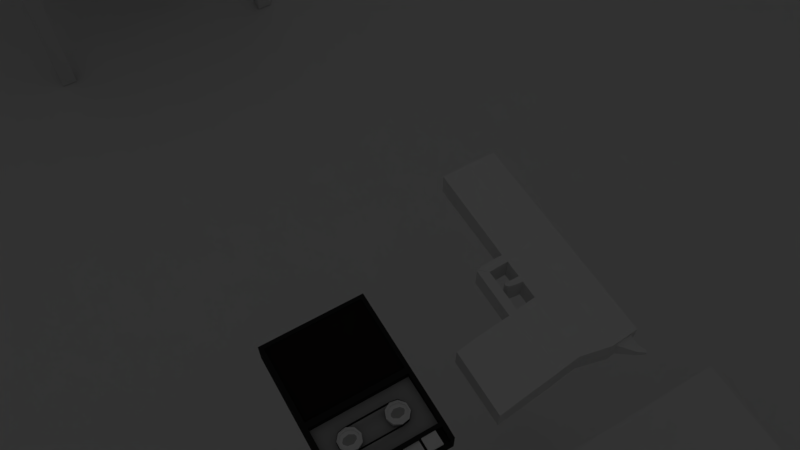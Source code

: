 # Source: interrogation_room.blend  (saved by Blender 2.77.0; exported with 4.5.12 LTS)
import bpy
from mathutils import Matrix  # noqa: F401  (used for matrix-valued properties, if any)

bpy.ops.wm.read_factory_settings(use_empty=True)
scene = bpy.context.scene
scene.name = 'Scene'

# ---- collections
col_collection_1 = bpy.data.collections.new('Collection 1'); scene.collection.children.link(col_collection_1)

# ---- materials (node trees are filled in below, after node groups)
mat_darkmetal = bpy.data.materials.new('DarkMetal')
mat_darkmetal.alpha_threshold = 0.0
mat_darkmetal.roughness = 0.5
mat_whitebuttons = bpy.data.materials.new('WhiteButtons')
mat_whitebuttons.alpha_threshold = 0.0
mat_whitebuttons.roughness = 0.5
mat_redbutton = bpy.data.materials.new('RedButton')
mat_redbutton.alpha_threshold = 0.0
mat_redbutton.roughness = 0.5
mat_glass = bpy.data.materials.new('Glass')
mat_glass.alpha_threshold = 0.0
mat_glass.roughness = 0.5
mat_whitebg = bpy.data.materials.new('WhiteBg')
mat_whitebg.alpha_threshold = 0.0
mat_whitebg.roughness = 0.5
mat_greycloth = bpy.data.materials.new('GreyCloth')
mat_greycloth.alpha_threshold = 0.0
mat_greycloth.roughness = 0.5
mat_glass1 = bpy.data.materials.new('Glass1')
mat_glass1.alpha_threshold = 0.0
mat_glass1.roughness = 0.5

# ---- material node trees
mat_darkmetal.use_nodes = True; mat_darkmetal.node_tree.nodes.clear()
_N = mat_darkmetal.node_tree.nodes; _L = mat_darkmetal.node_tree.links
n0 = _N.new('ShaderNodeOutputMaterial'); n0.name = 'Material Output'; n0.location = (300, 300)
n1 = _N.new('ShaderNodeBsdfAnisotropic'); n1.name = 'Glossy BSDF'; n1.location = (10, 300)
n1.distribution = 'GGX'
n1.inputs[0].default_value = (0.04955, 0.04955, 0.04955, 1.0)
n1.inputs[1].default_value = 0.8036
_L.new(n1.outputs[0], n0.inputs[0])
n0.is_active_output = True
mat_whitebuttons.use_nodes = True; mat_whitebuttons.node_tree.nodes.clear()
_N = mat_whitebuttons.node_tree.nodes; _L = mat_whitebuttons.node_tree.links
n0 = _N.new('ShaderNodeOutputMaterial'); n0.name = 'Material Output'; n0.location = (300, 300)
n1 = _N.new('ShaderNodeBsdfDiffuse'); n1.name = 'Diffuse BSDF'; n1.location = (10, 300)
n1.inputs[0].default_value = (0.8344, 0.8344, 0.8344, 1.0)
_L.new(n1.outputs[0], n0.inputs[0])
n0.is_active_output = True
mat_redbutton.use_nodes = True; mat_redbutton.node_tree.nodes.clear()
_N = mat_redbutton.node_tree.nodes; _L = mat_redbutton.node_tree.links
n0 = _N.new('ShaderNodeOutputMaterial'); n0.name = 'Material Output'; n0.location = (300, 300)
n1 = _N.new('ShaderNodeBsdfDiffuse'); n1.name = 'Diffuse BSDF'; n1.location = (10, 300)
n1.inputs[0].default_value = (0.3588, 0.03823, 0.02595, 1.0)
_L.new(n1.outputs[0], n0.inputs[0])
n0.is_active_output = True
mat_glass.use_nodes = True; mat_glass.node_tree.nodes.clear()
_N = mat_glass.node_tree.nodes; _L = mat_glass.node_tree.links
n0 = _N.new('ShaderNodeOutputMaterial'); n0.name = 'Material Output'; n0.location = (300, 300)
n1 = _N.new('ShaderNodeBsdfGlass'); n1.name = 'Glass BSDF'; n1.location = (10, 300)
n1.distribution = 'BECKMANN'
n1.inputs[0].default_value = (0.8, 0.8, 0.8, 1.0)
n1.inputs[2].default_value = 0.0
_L.new(n1.outputs[0], n0.inputs[0])
n0.is_active_output = True
mat_whitebg.use_nodes = True; mat_whitebg.node_tree.nodes.clear()
_N = mat_whitebg.node_tree.nodes; _L = mat_whitebg.node_tree.links
n0 = _N.new('ShaderNodeOutputMaterial'); n0.name = 'Material Output'; n0.location = (300, 300)
n1 = _N.new('ShaderNodeBsdfDiffuse'); n1.name = 'Diffuse BSDF'; n1.location = (10, 300)
n1.inputs[0].default_value = (0.4385, 0.4385, 0.4385, 1.0)
n1.inputs[1].default_value = 0.2119
_L.new(n1.outputs[0], n0.inputs[0])
n0.is_active_output = True
mat_greycloth.use_nodes = True; mat_greycloth.node_tree.nodes.clear()
_N = mat_greycloth.node_tree.nodes; _L = mat_greycloth.node_tree.links
n0 = _N.new('ShaderNodeOutputMaterial'); n0.name = 'Material Output'; n0.location = (300, 300)
n1 = _N.new('ShaderNodeBsdfSheen'); n1.name = 'Velvet BSDF'; n1.location = (10, 300)
n1.distribution = 'ASHIKHMIN'
n1.inputs[0].default_value = (0.09462, 0.07983, 0.07423, 1.0)
n1.inputs[1].default_value = 1.0
_L.new(n1.outputs[0], n0.inputs[0])
n0.is_active_output = True
mat_glass1.use_nodes = True; mat_glass1.node_tree.nodes.clear()
_N = mat_glass1.node_tree.nodes; _L = mat_glass1.node_tree.links
n0 = _N.new('ShaderNodeOutputMaterial'); n0.name = 'Material Output'; n0.location = (300, 300)
n1 = _N.new('ShaderNodeBsdfGlass'); n1.name = 'Glass BSDF'; n1.location = (10, 300)
n1.distribution = 'BECKMANN'
n1.inputs[0].default_value = (0.8, 0.8, 0.8, 1.0)
n1.inputs[2].default_value = 1.45
_L.new(n1.outputs[0], n0.inputs[0])
n0.is_active_output = True

# ---- world
world_world = bpy.data.worlds.new('World'); scene.world = world_world
world_world.color = (0.05088, 0.05088, 0.05088)
world_world.use_sun_shadow = False
world_world.sun_shadow_jitter_overblur = 0.0
world_world.cycles.sampling_method = 'MANUAL'

# ---- cameras
cam_camera = bpy.data.cameras.new('Camera')
cam_camera.clip_end = 100.0
cam_camera.lens = 35.0
cam_camera.sensor_width = 32.0
cam_camera.sensor_height = 18.0
cam_camera.display_size = 2.0
cam_camera.dof.focus_distance = 0.0

# ---- lights
light_spot = bpy.data.lights.new('Spot', 'SPOT')
light_spot.transmission_factor = 0.0
light_spot.energy = 164.6
light_spot.shadow_buffer_clip_start = 0.5
light_spot.shadow_soft_size = 0.214
light_spot.shadow_maximum_resolution = 0.006
light_spot.use_absolute_resolution = True

# ---- meshes
me_cube_009 = bpy.data.meshes.new('Cube.009')
me_cube_009.from_pydata([(0.6924, 0.9202, 0.3236), (0.05859, 0.9202, 0.3236), (0.6924, -0.8126, 0.3236), (0.6924, -0.9225, 0.3236), (0.05859, -0.8126, 0.3236), (0.05859, -0.9225, 0.3236), (0.6924, -0.4802, 0.3236), (0.05859, -0.4802, 0.3236), (0.6924, 0.8131, 0.3236), (0.05859, 0.8131, 0.3236), (0.6924, -0.1508, 0.3236), (0.05859, -0.1508, 0.3236), (0.6924, 0.179, 0.3236), (0.05859, 0.179, 0.3236), (0.6924, 0.5107, 0.3236), (0.05859, 0.5107, 0.3236)], [], [(8, 0, 1, 9, 15, 13, 11, 7, 4, 5, 3, 2, 6, 10, 12, 14)])
me_cube_009.polygons.foreach_set('material_index', [4])
me_cube_009.materials.append(mat_darkmetal)
me_cube_009.materials.append(mat_whitebuttons)
me_cube_009.materials.append(mat_redbutton)
me_cube_009.materials.append(mat_glass)
me_cube_009.materials.append(mat_whitebg)
me_cube_009.materials.append(mat_greycloth)
me_cube_009.materials.append(mat_glass1)
me_cube_009.use_remesh_preserve_volume = False
me_cube_009.use_remesh_preserve_attributes = False
me_cube_009.use_mirror_vertex_groups = False
me_cube_009.update()
me_cube_008 = bpy.data.meshes.new('Cube.008')
me_cube_008.from_pydata([(0.5162, -0.4029, 0.992), (0.5162, -0.4029, 0.5802), (0.5148, -0.4029, 0.992), (0.5148, -0.4029, 0.5802), (0.4981, -0.5463, 0.5802), (0.4981, -0.5463, 0.992), (0.4995, -0.5468, 0.5802), (0.4995, -0.5468, 0.992), (0.4239, -0.6411, 0.5802), (0.4239, -0.6411, 0.992), (0.4247, -0.6428, 0.5802), (0.4247, -0.6428, 0.992), (0.3756, -0.6411, 0.5802), (0.3756, -0.6411, 0.992), (0.3756, -0.6433, 0.5802), (0.3756, -0.6433, 0.992), (0.3276, -0.6411, 0.5802), (0.3276, -0.6411, 0.992), (0.3269, -0.6429, 0.5802), (0.3269, -0.6429, 0.992), (0.2539, -0.547, 0.5802), (0.2539, -0.547, 0.992), (0.2527, -0.548, 0.5802), (0.2527, -0.548, 0.992), (0.2374, -0.403, 0.5802), (0.2374, -0.403, 0.992), (0.236, -0.403, 0.5802), (0.236, -0.403, 0.992), (0.2365, 0.4006, 0.58), (0.2365, 0.4006, 0.9918), (0.2351, 0.4006, 0.58), (0.2351, 0.4006, 0.9918), (0.2365, 0.4006, 0.5823), (0.2365, 0.4006, 0.9941), (0.2351, 0.4006, 0.5823), (0.2351, 0.4006, 0.9941), (0.2532, 0.5445, 0.5823), (0.2532, 0.5445, 0.9941), (0.252, 0.5455, 0.5823), (0.252, 0.5455, 0.9941), (0.3269, 0.6392, 0.4874), (0.3269, 0.6392, 0.8992), (0.3262, 0.641, 0.4874), (0.3262, 0.641, 0.8992), (0.3757, 0.6392, 0.4874), (0.3757, 0.6392, 0.8992), (0.3757, 0.6414, 0.4874), (0.3757, 0.6414, 0.8992), (0.4241, 0.639, 0.4874), (0.4241, 0.639, 0.8992), (0.4248, 0.6407, 0.4874), (0.4248, 0.6407, 0.8992), (0.498, 0.5442, 0.4874), (0.498, 0.5442, 0.8992), (0.4993, 0.5451, 0.4874), (0.4993, 0.5451, 0.8992), (0.5147, 0.4004, 0.4874), (0.5147, 0.4004, 0.8992), (0.5161, 0.4005, 0.4874), (0.5161, 0.4005, 0.8992), (0.5148, -0.4018, 0.58), (0.5148, -0.4018, 0.9918), (0.5162, -0.4018, 0.58), (0.5162, -0.4018, 0.9918)], [], [(7, 6, 10, 11), (0, 1, 6, 7), (3, 2, 5, 4), (2, 0, 7, 5), (1, 3, 4, 6), (9, 11, 15, 13), (4, 5, 9, 8), (5, 7, 11, 9), (6, 4, 8, 10), (15, 14, 18, 19), (10, 8, 12, 14), (11, 10, 14, 15), (8, 9, 13, 12), (16, 17, 21, 20), (12, 13, 17, 16), (13, 15, 19, 17), (14, 12, 16, 18), (21, 23, 27, 25), (17, 19, 23, 21), (18, 16, 20, 22), (19, 18, 22, 23), (27, 26, 30, 31), (22, 20, 24, 26), (23, 22, 26, 27), (20, 21, 25, 24), (29, 31, 35, 33), (24, 25, 29, 28), (25, 27, 31, 29), (26, 24, 28, 30), (34, 32, 36, 38), (30, 28, 32, 34), (31, 30, 34, 35), (28, 29, 33, 32), (39, 38, 42, 43), (35, 34, 38, 39), (32, 33, 37, 36), (33, 35, 39, 37), (41, 43, 47, 45), (36, 37, 41, 40), (37, 39, 43, 41), (38, 36, 40, 42), (47, 46, 50, 51), (42, 40, 44, 46), (43, 42, 46, 47), (40, 41, 45, 44), (51, 50, 54, 55), (44, 45, 49, 48), (45, 47, 51, 49), (46, 44, 48, 50), (53, 55, 59, 57), (48, 49, 53, 52), (49, 51, 55, 53), (50, 48, 52, 54), (59, 58, 62, 63), (54, 52, 56, 58), (55, 54, 58, 59), (52, 53, 57, 56), (56, 57, 61, 60), (57, 59, 63, 61), (58, 56, 60, 62), (2, 61, 63, 0), (0, 63, 62, 1), (1, 62, 60, 3), (3, 60, 61, 2)])
me_cube_008.materials.append(mat_darkmetal)
me_cube_008.materials.append(mat_whitebuttons)
me_cube_008.materials.append(mat_redbutton)
me_cube_008.materials.append(mat_glass)
me_cube_008.materials.append(mat_whitebg)
me_cube_008.materials.append(mat_greycloth)
me_cube_008.materials.append(mat_glass1)
me_cube_008.use_remesh_preserve_volume = False
me_cube_008.use_remesh_preserve_attributes = False
me_cube_008.use_mirror_vertex_groups = False
me_cube_008.update()
me_cube_007 = bpy.data.meshes.new('Cube.007')
me_cube_007.from_pydata([(0.3756, 0.2591, 0.9), (0.3756, 0.2246, 0.558), (0.3756, -0.2273, 0.558), (0.3756, -0.2617, 0.9), (0.4654, -0.277, 0.558), (0.4411, -0.298, 0.9), (0.5131, -0.4029, 0.558), (0.4824, -0.4067, 0.9), (0.4965, -0.546, 0.558), (0.4676, -0.5341, 0.9), (0.4234, -0.6394, 0.558), (0.4087, -0.6093, 0.9), (0.3278, -0.6394, 0.558), (0.3425, -0.6093, 0.9), (0.2547, -0.546, 0.558), (0.2836, -0.5341, 0.9), (0.2381, -0.4029, 0.558), (0.2688, -0.4067, 0.9), (0.2858, -0.277, 0.558), (0.3101, -0.298, 0.9), (0.2858, 0.2743, 0.558), (0.3101, 0.2953, 0.9), (0.2381, 0.4002, 0.558), (0.2688, 0.404, 0.9), (0.2547, 0.5433, 0.558), (0.2836, 0.5314, 0.9), (0.3278, 0.6367, 0.558), (0.3425, 0.6066, 0.9), (0.4234, 0.6367, 0.558), (0.4087, 0.6066, 0.9), (0.4965, 0.5433, 0.558), (0.4676, 0.5314, 0.9), (0.5131, 0.4002, 0.558), (0.4824, 0.404, 0.9), (0.4654, 0.2743, 0.558), (0.4411, 0.2953, 0.9), (0.4965, 0.5433, 0.9), (0.4234, 0.6367, 0.9), (0.2547, 0.5433, 0.9), (0.2381, 0.4002, 0.9), (0.4654, -0.277, 0.9), (0.3756, -0.2273, 0.9), (0.5131, -0.4029, 0.9), (0.3278, 0.6367, 0.9), (0.2858, 0.2743, 0.9), (0.4965, -0.546, 0.9), (0.4234, -0.6394, 0.9), (0.3278, -0.6394, 0.9), (0.2547, -0.546, 0.9), (0.3756, 0.2246, 0.9), (0.2381, -0.4029, 0.9), (0.2858, -0.277, 0.9), (0.5131, 0.4002, 0.9), (0.4654, 0.2743, 0.9), (0.422, 0.5127, 0.7932), (0.3856, 0.5592, 0.7932), (0.3292, 0.5127, 0.7932), (0.3173, 0.41, 0.7932), (0.4029, -0.3311, 0.7932), (0.3756, -0.316, 0.7932), (0.4339, -0.4127, 0.7932), (0.3656, 0.5592, 0.7932), (0.3483, 0.3284, 0.7932), (0.422, -0.5154, 0.7932), (0.3856, -0.5618, 0.7932), (0.3656, -0.5618, 0.7932), (0.3292, -0.5154, 0.7932), (0.3756, 0.3133, 0.7932), (0.3173, -0.4127, 0.7932), (0.3483, -0.3311, 0.7932), (0.4339, 0.41, 0.7932), (0.4029, 0.3284, 0.7932), (0.4676, 0.5314, 0.7926), (0.4087, 0.6066, 0.7926), (0.2836, 0.5314, 0.7926), (0.2688, 0.404, 0.7926), (0.4411, -0.298, 0.7926), (0.3756, -0.2617, 0.7926), (0.4824, -0.4067, 0.7926), (0.3425, 0.6066, 0.7926), (0.3101, 0.2953, 0.7926), (0.4676, -0.5341, 0.7926), (0.4087, -0.6093, 0.7926), (0.3425, -0.6093, 0.7926), (0.2836, -0.5341, 0.7926), (0.3756, 0.2591, 0.7926), (0.2688, -0.4067, 0.7926), (0.3101, -0.298, 0.7926), (0.4824, 0.404, 0.7926), (0.4411, 0.2953, 0.7926)], [], [(7, 5, 76, 78), (2, 41, 40, 4), (30, 36, 52, 32), (4, 40, 42, 6), (28, 37, 36, 30), (6, 42, 45, 8), (26, 43, 37, 28), (8, 45, 46, 10), (24, 38, 43, 26), (10, 46, 47, 12), (1, 20, 22, 24, 26, 28, 30, 32, 34), (22, 39, 38, 24), (12, 47, 48, 14), (34, 53, 49, 1), (20, 44, 39, 22), (14, 48, 50, 16), (15, 13, 83, 84), (1, 49, 44, 20), (16, 50, 51, 18), (32, 52, 53, 34), (18, 51, 41, 2), (2, 4, 6, 8, 10, 12, 14, 16, 18), (29, 31, 36, 37), (23, 25, 38, 39), (3, 5, 40, 41), (5, 7, 42, 40), (27, 29, 37, 43), (21, 23, 39, 44), (7, 9, 45, 42), (9, 11, 46, 45), (11, 13, 47, 46), (25, 27, 43, 38), (13, 15, 48, 47), (0, 21, 44, 49), (15, 17, 50, 48), (17, 19, 51, 50), (19, 3, 41, 51), (31, 33, 52, 36), (33, 35, 53, 52), (35, 0, 49, 53), (62, 67, 71, 70, 54, 55, 61, 56, 57), (58, 59, 69, 68, 66, 65, 64, 63, 60), (21, 0, 85, 80), (29, 27, 79, 73), (17, 15, 84, 86), (23, 21, 80, 75), (19, 17, 86, 87), (9, 7, 78, 81), (3, 19, 87, 77), (11, 9, 81, 82), (31, 29, 73, 72), (33, 31, 72, 88), (13, 11, 82, 83), (25, 23, 75, 74), (35, 33, 88, 89), (27, 25, 74, 79), (5, 3, 77, 76), (0, 35, 89, 85), (55, 54, 72, 73), (57, 56, 74, 75), (59, 58, 76, 77), (58, 60, 78, 76), (61, 55, 73, 79), (62, 57, 75, 80), (60, 63, 81, 78), (63, 64, 82, 81), (64, 65, 83, 82), (56, 61, 79, 74), (65, 66, 84, 83), (67, 62, 80, 85), (66, 68, 86, 84), (68, 69, 87, 86), (69, 59, 77, 87), (54, 70, 88, 72), (70, 71, 89, 88), (71, 67, 85, 89)])
me_cube_007.polygons.foreach_set('material_index', [1, 1, 1, 1, 1, 1, 1, 1, 1, 1, 0, 1, 1, 1, 1, 1, 1, 1, 1, 1, 1, 0, 1, 1, 1, 1, 1, 1, 1, 1, 1, 1, 1, 1, 1, 1, 1, 1, 1, 1, 4, 4, 1, 1, 1, 1, 1, 1, 1, 1, 1, 1, 1, 1, 1, 1, 1, 1, 1, 1, 1, 1, 1, 1, 1, 1, 1, 1, 1, 1, 1, 1, 1, 1, 1, 1])
me_cube_007.materials.append(mat_darkmetal)
me_cube_007.materials.append(mat_whitebuttons)
me_cube_007.materials.append(mat_redbutton)
me_cube_007.materials.append(mat_glass)
me_cube_007.materials.append(mat_whitebg)
me_cube_007.materials.append(mat_greycloth)
me_cube_007.materials.append(mat_glass1)
me_cube_007.use_remesh_preserve_volume = False
me_cube_007.use_remesh_preserve_attributes = False
me_cube_007.use_mirror_vertex_groups = False
me_cube_007.update()
me_cube_006 = bpy.data.meshes.new('Cube.006')
me_cube_006.from_pydata([(-0.01393, -0.8126, 0.8659), (-0.01393, -0.9225, 0.8659), (-0.01393, 0.9202, 0.8659), (-0.9824, 0.9202, 0.8659), (-0.9824, -0.9225, 0.8659), (-0.9824, -0.8126, 0.8659), (-0.01393, -0.4802, 0.8659), (-0.9824, -0.4802, 0.8659), (-0.01393, 0.8131, 0.8659), (-0.9824, 0.8131, 0.8659), (-0.01393, -0.1508, 0.8659), (-0.9824, -0.1508, 0.8659), (-0.01393, 0.179, 0.8659), (-0.9824, 0.179, 0.8659), (-0.01393, 0.5107, 0.8659), (-0.9824, 0.5107, 0.8659)], [], [(8, 2, 3, 9, 15, 13, 11, 7, 5, 4, 1, 0, 6, 10, 12, 14)])
me_cube_006.polygons.foreach_set('material_index', [5])
me_cube_006.materials.append(mat_darkmetal)
me_cube_006.materials.append(mat_whitebuttons)
me_cube_006.materials.append(mat_redbutton)
me_cube_006.materials.append(mat_glass)
me_cube_006.materials.append(mat_whitebg)
me_cube_006.materials.append(mat_greycloth)
me_cube_006.materials.append(mat_glass1)
me_cube_006.use_remesh_preserve_volume = False
me_cube_006.use_remesh_preserve_attributes = False
me_cube_006.use_mirror_vertex_groups = False
me_cube_006.update()
me_cube_005 = bpy.data.meshes.new('Cube.005')
me_cube_005.from_pydata([(0.7416, -0.1713, 0.9574), (0.7416, -0.4597, 0.9574), (0.7416, -0.4597, 0.7659), (0.7416, -0.1713, 0.7659), (0.7416, 0.1585, 0.9574), (0.7416, -0.1303, 0.9574), (0.7416, -0.1303, 0.7659), (0.7416, 0.1585, 0.7659), (0.7416, 0.4902, 0.7877), (0.7416, 0.1995, 0.7877), (0.7416, 0.1995, 0.5962), (0.7416, 0.4902, 0.5962), (0.7416, 0.7926, 0.9574), (0.7416, 0.5312, 0.9574), (0.7416, 0.5312, 0.7659), (0.7416, 0.7926, 0.7659), (0.9084, -0.1713, 0.9574), (0.9084, -0.4597, 0.9574), (0.9084, -0.1713, 0.7659), (0.9084, -0.4597, 0.7659), (0.9084, 0.1585, 0.9574), (0.9084, -0.1303, 0.9574), (0.9084, 0.1585, 0.7659), (0.9084, -0.1303, 0.7659), (0.9084, 0.4902, 0.7877), (0.9084, 0.1995, 0.7877), (0.9084, 0.4902, 0.5962), (0.9084, 0.1995, 0.5962), (0.9084, 0.7926, 0.9574), (0.9084, 0.5312, 0.9574), (0.9084, 0.7926, 0.7659), (0.9084, 0.5312, 0.7659)], [], [(13, 14, 31, 29), (6, 7, 22, 23), (9, 10, 27, 25), (2, 3, 18, 19), (15, 12, 28, 30), (16, 17, 19, 18), (20, 21, 23, 22), (24, 25, 27, 26), (28, 29, 31, 30), (10, 11, 26, 27), (14, 15, 30, 31), (0, 1, 17, 16), (4, 5, 21, 20), (3, 0, 16, 18), (8, 9, 25, 24), (7, 4, 20, 22), (12, 13, 29, 28), (1, 2, 19, 17), (11, 8, 24, 26), (5, 6, 23, 21)])
me_cube_005.polygons.foreach_set('material_index', [1, 1, 1, 1, 1, 1, 1, 1, 1, 1, 1, 1, 1, 1, 1, 1, 1, 1, 1, 1])
me_cube_005.materials.append(mat_darkmetal)
me_cube_005.materials.append(mat_whitebuttons)
me_cube_005.materials.append(mat_redbutton)
me_cube_005.materials.append(mat_glass)
me_cube_005.materials.append(mat_whitebg)
me_cube_005.materials.append(mat_greycloth)
me_cube_005.materials.append(mat_glass1)
me_cube_005.use_remesh_preserve_volume = False
me_cube_005.use_remesh_preserve_attributes = False
me_cube_005.use_mirror_vertex_groups = False
me_cube_005.update()
me_cube_004 = bpy.data.meshes.new('Cube.004')
me_cube_004.from_pydata([(0.7416, -0.5007, 0.7877), (0.7416, -0.7921, 0.7877), (0.7416, -0.7921, 0.5962), (0.7416, -0.5007, 0.5962), (0.9084, -0.5007, 0.7877), (0.9084, -0.7921, 0.7877), (0.9084, -0.5007, 0.5962), (0.9084, -0.7921, 0.5962)], [], [(4, 5, 7, 6), (0, 1, 5, 4), (3, 0, 4, 6), (1, 2, 7, 5), (2, 3, 6, 7)])
me_cube_004.polygons.foreach_set('material_index', [2, 2, 2, 2, 2])
me_cube_004.materials.append(mat_darkmetal)
me_cube_004.materials.append(mat_whitebuttons)
me_cube_004.materials.append(mat_redbutton)
me_cube_004.materials.append(mat_glass)
me_cube_004.materials.append(mat_whitebg)
me_cube_004.materials.append(mat_greycloth)
me_cube_004.materials.append(mat_glass1)
me_cube_004.use_remesh_preserve_volume = False
me_cube_004.use_remesh_preserve_attributes = False
me_cube_004.use_mirror_vertex_groups = False
me_cube_004.update()
me_cube_003 = bpy.data.meshes.new('Cube.003')
me_cube_003.from_pydata([(-1.035, -1.0, -1.0), (-1.035, -1.0, 1.0), (-1.035, 1.0, -1.0), (-1.035, 1.0, 1.0), (0.7416, -1.0, -1.0), (0.7416, -1.0, 1.0), (0.7416, 1.0, -1.0), (0.7416, 1.0, 1.0), (-1.035, -1.0, 0.4805), (-1.035, 1.0, 0.4805), (0.7416, 1.0, 0.4805), (0.7416, -1.0, 0.4805), (-1.035, -1.0, 0.7675), (-1.035, 1.0, 0.7675), (0.7416, 1.0, 0.7675), (0.7416, -1.0, 0.7675), (0.6924, 1.0, 1.0), (0.6924, 1.0, -1.0), (0.6924, -1.0, 1.0), (0.6924, -1.0, -1.0), (0.6924, -1.0, 0.4805), (0.6924, 1.0, 0.4805), (0.6924, 1.0, 0.7675), (0.6924, -1.0, 0.7675), (0.05859, 1.0, -1.0), (0.05859, -1.0, 1.0), (0.05859, 1.0, 0.4805), (0.05859, 1.0, 0.7675), (0.05859, 1.0, 1.0), (0.05859, -1.0, -1.0), (0.05859, -1.0, 0.4805), (0.05859, -1.0, 0.7675), (-0.01393, 1.0, -1.0), (-0.01393, -1.0, 1.0), (-0.01393, 1.0, 0.4805), (-0.01393, 1.0, 0.7675), (-0.01393, 1.0, 1.0), (-0.01393, -1.0, -1.0), (-0.01393, -1.0, 0.4805), (-0.01393, -1.0, 0.7675), (-1.035, 0.9202, 1.0), (-1.035, 0.9202, -1.0), (0.7416, 0.9202, 1.0), (0.7416, 0.9202, -1.0), (0.7416, 0.9202, 0.4805), (-1.035, 0.9202, 0.4805), (-1.035, 0.9202, 0.7675), (0.7416, 0.9202, 0.7675), (0.6924, 0.9202, 1.0), (0.6924, 0.9202, -1.0), (0.05859, 0.9202, -1.0), (0.05859, 0.9202, 1.0), (-0.01393, 0.9202, -1.0), (-0.01393, 0.9202, 1.0), (-1.035, -0.9225, -1.0), (0.7416, -0.9225, 1.0), (-1.035, -0.9225, 0.4805), (-1.035, -0.9225, 0.7675), (0.6924, -0.9225, 1.0), (0.6924, -0.9225, -1.0), (0.05859, -0.9225, -1.0), (0.05859, -0.9225, 1.0), (-0.01393, -0.9225, -1.0), (-0.01393, -0.9225, 1.0), (-1.035, -0.9225, 1.0), (0.7416, -0.9225, -1.0), (0.7416, -0.9225, 0.4805), (0.7416, -0.9225, 0.7675), (-0.9824, 1.0, -1.0), (-0.9824, -1.0, 1.0), (-0.9824, 1.0, 0.4805), (-0.9824, 1.0, 0.7675), (-0.9824, 1.0, 1.0), (-0.9824, -1.0, -1.0), (-0.9824, -1.0, 0.4805), (-0.9824, -1.0, 0.7675), (-0.9824, 0.9202, -1.0), (-0.9824, 0.9202, 1.0), (-0.9824, -0.9225, 1.0), (-0.9824, -0.9225, -1.0), (-1.035, -0.8126, 1.0), (0.7416, -0.8126, -1.0), (0.7416, -0.8126, 0.4805), (0.7416, -0.8126, 0.7675), (-1.035, -0.8126, -1.0), (0.7416, -0.8126, 1.0), (-1.035, -0.8126, 0.4805), (-1.035, -0.8126, 0.7675), (0.6924, -0.8126, 1.0), (0.6924, -0.8126, -1.0), (0.05859, -0.8126, -1.0), (0.05859, -0.8126, 1.0), (-0.01393, -0.8126, -1.0), (-0.01393, -0.8126, 1.0), (-0.9824, -0.8126, 1.0), (-0.9824, -0.8126, -1.0), (-1.035, 0.8131, 1.0), (0.7416, 0.8131, -1.0), (0.7416, 0.8131, 0.4805), (0.7416, 0.8131, 0.7675), (-1.035, 0.8131, -1.0), (0.7416, 0.8131, 1.0), (-1.035, 0.8131, 0.4805), (-1.035, 0.8131, 0.7675), (0.6924, 0.8131, 1.0), (0.6924, 0.8131, -1.0), (0.05859, 0.8131, -1.0), (0.05859, 0.8131, 1.0), (-0.01393, 0.8131, -1.0), (-0.01393, 0.8131, 1.0), (-0.9824, 0.8131, 1.0), (-0.9824, 0.8131, -1.0), (-1.035, -0.4802, -1.0), (0.7416, -0.4802, 1.0), (-1.035, -0.4802, 0.4805), (-1.035, -0.4802, 0.7675), (0.6924, -0.4802, 1.0), (0.6924, -0.4802, -1.0), (0.05859, -0.4802, -1.0), (0.05859, -0.4802, 1.0), (-0.01393, -0.4802, -1.0), (-0.01393, -0.4802, 1.0), (-0.9824, -0.4802, 1.0), (-0.9824, -0.4802, -1.0), (-1.035, -0.4802, 1.0), (0.7416, -0.4802, -1.0), (0.7416, -0.4802, 0.4805), (0.7416, -0.4802, 0.7675), (-1.035, -0.1508, 1.0), (0.7416, -0.1508, -1.0), (0.7416, -0.1508, 0.4805), (0.7416, -0.1508, 0.7675), (-1.035, -0.1508, -1.0), (0.7416, -0.1508, 1.0), (-1.035, -0.1508, 0.4805), (-1.035, -0.1508, 0.7675), (0.6924, -0.1508, 1.0), (0.6924, -0.1508, -1.0), (0.05859, -0.1508, -1.0), (0.05859, -0.1508, 1.0), (-0.01393, -0.1508, -1.0), (-0.01393, -0.1508, 1.0), (-0.9824, -0.1508, 1.0), (-0.9824, -0.1508, -1.0), (-1.035, 0.179, 1.0), (0.7416, 0.179, -1.0), (0.7416, 0.179, 0.4805), (0.7416, 0.179, 0.7675), (-1.035, 0.179, -1.0), (0.7416, 0.179, 1.0), (-1.035, 0.179, 0.4805), (-1.035, 0.179, 0.7675), (0.6924, 0.179, 1.0), (0.6924, 0.179, -1.0), (0.05859, 0.179, -1.0), (0.05859, 0.179, 1.0), (-0.01393, 0.179, -1.0), (-0.01393, 0.179, 1.0), (-0.9824, 0.179, 1.0), (-0.9824, 0.179, -1.0), (-1.035, 0.5107, 1.0), (0.7416, 0.5107, -1.0), (0.7416, 0.5107, 0.4805), (0.7416, 0.5107, 0.7675), (-1.035, 0.5107, -1.0), (0.7416, 0.5107, 1.0), (-1.035, 0.5107, 0.4805), (-1.035, 0.5107, 0.7675), (0.6924, 0.5107, 1.0), (0.6924, 0.5107, -1.0), (0.05859, 0.5107, -1.0), (0.05859, 0.5107, 1.0), (-0.01393, 0.5107, -1.0), (-0.01393, 0.5107, 1.0), (-0.9824, 0.5107, 1.0), (-0.9824, 0.5107, -1.0), (0.7416, -0.5007, 0.7877), (0.7416, -0.7921, 0.7877), (0.7416, -0.7921, 0.5962), (0.7416, -0.5007, 0.5962), (0.7416, -0.1713, 0.9574), (0.7416, -0.4597, 0.9574), (0.7416, -0.4597, 0.7659), (0.7416, -0.1713, 0.7659), (0.7416, 0.1585, 0.9574), (0.7416, -0.1303, 0.9574), (0.7416, -0.1303, 0.7659), (0.7416, 0.1585, 0.7659), (0.7416, 0.4902, 0.7877), (0.7416, 0.1995, 0.7877), (0.7416, 0.1995, 0.5962), (0.7416, 0.4902, 0.5962), (0.7416, 0.7926, 0.9574), (0.7416, 0.5312, 0.9574), (0.7416, 0.5312, 0.7659), (0.7416, 0.7926, 0.7659), (0.908, 1.0, 0.4805), (0.908, 1.0, -1.0), (0.908, -0.9225, 0.8684), (0.908, -1.0, 0.8684), (0.908, -1.0, 0.4805), (0.908, -1.0, -1.0), (0.908, 0.9202, -1.0), (0.908, 1.0, 0.7675), (0.908, -1.0, 0.7675), (0.908, 0.9202, 0.2548), (0.908, 1.0, 0.8684), (0.908, 0.9202, 0.7675), (0.908, 0.9202, 0.8684), (0.908, 0.8131, -1.0), (0.908, 0.8131, 0.2548), (0.908, -0.9225, -1.0), (0.908, -0.9225, 0.2548), (0.908, -0.9225, 0.7675), (0.908, -0.8126, -1.0), (0.908, -0.8126, 0.2548), (0.908, 0.5107, -1.0), (0.908, 0.5107, 0.2548), (0.908, -0.4802, -1.0), (0.908, -0.4802, 0.2548), (0.908, -0.1508, -1.0), (0.908, -0.1508, 0.2548), (0.908, 0.179, -1.0), (0.908, 0.179, 0.2548), (-0.01393, -0.8126, 0.8659), (-0.01393, -0.9225, 0.8659), (-0.01393, 0.9202, 0.8659), (-0.9824, 0.9202, 0.8659), (-0.9824, -0.9225, 0.8659), (-0.9824, -0.8126, 0.8659), (-0.01393, -0.4802, 0.8659), (-0.9824, -0.4802, 0.8659), (-0.01393, 0.8131, 0.8659), (-0.9824, 0.8131, 0.8659), (-0.01393, -0.1508, 0.8659), (-0.9824, -0.1508, 0.8659), (-0.01393, 0.179, 0.8659), (-0.9824, 0.179, 0.8659), (-0.01393, 0.5107, 0.8659), (-0.9824, 0.5107, 0.8659), (0.6924, 0.9202, 0.3236), (0.05859, 0.9202, 0.3236), (0.6924, -0.8126, 0.3236), (0.6924, -0.9225, 0.3236), (0.05859, -0.8126, 0.3236), (0.05859, -0.9225, 0.3236), (0.6924, -0.4802, 0.3236), (0.05859, -0.4802, 0.3236), (0.6924, 0.8131, 0.3236), (0.05859, 0.8131, 0.3236), (0.6924, -0.1508, 0.3236), (0.05859, -0.1508, 0.3236), (0.6924, 0.179, 0.3236), (0.05859, 0.179, 0.3236), (0.6924, 0.5107, 0.3236), (0.05859, 0.5107, 0.3236), (7.951, 3.669, -114.3), (7.951, 3.669, -80.74), (8.422, 3.599, -114.3), (8.422, 3.599, -80.74), (8.874, 3.39, -114.3), (8.874, 3.39, -80.74), (9.291, 3.051, -114.3), (9.291, 3.051, -80.74), (9.657, 2.595, -114.3), (9.657, 2.595, -80.74), (9.957, 2.039, -114.3), (9.957, 2.039, -80.74), (10.18, 1.404, -114.3), (10.18, 1.404, -80.74), (10.32, 0.7159, -114.3), (10.32, 0.7159, -80.74), (10.36, 2.77e-07, -114.3), (10.36, 2.77e-07, -80.74), (10.32, -0.7159, -114.3), (10.32, -0.7159, -80.74), (10.18, -1.404, -114.3), (10.18, -1.404, -80.74), (9.957, -2.039, -114.3), (9.957, -2.039, -80.74), (9.657, -2.595, -114.3), (9.657, -2.595, -80.74), (9.291, -3.051, -114.3), (9.291, -3.051, -80.74), (8.874, -3.39, -114.3), (8.874, -3.39, -80.74), (8.422, -3.599, -114.3), (8.422, -3.599, -80.74), (7.951, -3.669, -114.3), (7.951, -3.669, -80.74), (7.481, -3.599, -114.3), (7.481, -3.599, -80.74), (7.028, -3.39, -114.3), (7.028, -3.39, -80.74), (6.611, -3.051, -114.3), (6.611, -3.051, -80.74), (6.246, -2.595, -114.3), (6.246, -2.595, -80.74), (5.946, -2.039, -114.3), (5.946, -2.039, -80.74), (5.723, -1.404, -114.3), (5.723, -1.404, -80.74), (5.586, -0.7159, -114.3), (5.586, -0.7159, -80.74), (5.54, 3.543e-06, -114.3), (5.54, 3.543e-06, -80.74), (5.586, 0.7159, -114.3), (5.586, 0.7159, -80.74), (5.723, 1.404, -114.3), (5.723, 1.404, -80.74), (5.946, 2.039, -114.3), (5.946, 2.039, -80.74), (6.246, 2.595, -114.3), (6.246, 2.595, -80.74), (6.611, 3.051, -114.3), (6.611, 3.051, -80.74), (7.028, 3.39, -114.3), (7.028, 3.39, -80.74), (7.481, 3.599, -114.3), (7.481, 3.599, -80.74), (0.3696, 0.6421, 0.7535), (0.3253, 0.6298, 0.7535), (0.2826, 0.5932, 0.7535), (0.2433, 0.5339, 0.7535), (0.2089, 0.454, 0.7535), (0.1806, 0.3567, 0.7535), (0.1596, 0.2457, 0.7535), (0.1467, 0.1253, 0.7535), (0.1423, 9.389e-07, 0.7535), (0.1467, -0.1253, 0.7535), (0.1596, -0.2457, 0.7535), (0.1806, -0.3567, 0.7535), (0.2089, -0.454, 0.7535), (0.2433, -0.5339, 0.7535), (0.2826, -0.5932, 0.7535), (0.3253, -0.6298, 0.7535), (0.3696, -0.6421, 0.7535), (0.414, -0.6298, 0.7535), (0.4566, -0.5932, 0.7535), (0.4959, -0.5339, 0.7535), (0.5304, -0.454, 0.7535), (0.5586, -0.3567, 0.7535), (0.5796, -0.2457, 0.7535), (0.5926, -0.1253, 0.7535), (0.5969, 1.51e-06, 0.7535), (0.5926, 0.1253, 0.7535), (0.5796, 0.2457, 0.7535), (0.5586, 0.3567, 0.7535), (0.5304, 0.454, 0.7535), (0.4959, 0.5339, 0.7535), (0.4566, 0.5932, 0.7535), (0.414, 0.6298, 0.7535)], [(98, 97)], [(45, 9, 2, 41), (21, 10, 6, 17), (47, 44, 205, 207), (74, 8, 0, 73), (49, 17, 6, 43), (77, 72, 3, 40), (75, 12, 8, 74), (6, 10, 196, 197), (22, 14, 10, 21), (46, 13, 9, 45), (40, 3, 13, 46), (16, 7, 14, 22), (146, 130, 221, 223), (69, 1, 12, 75), (5, 18, 23, 15), (28, 16, 22, 27), (27, 22, 21, 26), (15, 23, 20, 11), (42, 7, 16, 48), (50, 24, 17, 49), (11, 20, 19, 4), (26, 21, 17, 24), (34, 26, 24, 32), (52, 32, 24, 50), (35, 27, 26, 34), (36, 28, 27, 35), (18, 25, 31, 23), (23, 31, 30, 20), (48, 16, 28, 51), (20, 30, 29, 19), (72, 36, 35, 71), (71, 35, 34, 70), (76, 68, 32, 52), (70, 34, 32, 68), (25, 33, 39, 31), (31, 39, 38, 30), (51, 28, 36, 53), (30, 38, 37, 29), (107, 51, 53, 109), (111, 76, 52, 108), (122, 94, 229, 231), (108, 52, 50, 106), (106, 50, 49, 105), (101, 42, 48, 104), (129, 145, 222, 220), (96, 40, 46, 103), (103, 46, 45, 102), (98, 162, 217, 210), (110, 77, 40, 96), (105, 49, 43, 97), (42, 47, 207, 208), (102, 45, 41, 100), (8, 56, 54, 0), (19, 59, 65, 4), (69, 78, 64, 1), (12, 57, 56, 8), (1, 64, 57, 12), (5, 55, 58, 18), (29, 60, 59, 19), (37, 62, 60, 29), (18, 58, 61, 25), (73, 79, 62, 37), (25, 61, 63, 33), (85, 55, 67, 83), (83, 67, 66, 82), (15, 11, 200, 204), (0, 54, 79, 73), (33, 63, 78, 69), (174, 158, 237, 239), (100, 41, 76, 111), (9, 70, 68, 2), (41, 2, 68, 76), (13, 71, 70, 9), (3, 72, 71, 13), (33, 69, 75, 39), (39, 75, 74, 38), (53, 36, 72, 77), (38, 74, 73, 37), (54, 84, 95, 79), (104, 48, 240, 248), (161, 97, 209, 216), (127, 83, 82, 126), (56, 86, 84, 54), (59, 89, 81, 65), (78, 94, 80, 64), (57, 87, 86, 56), (64, 80, 87, 57), (55, 85, 88, 58), (60, 90, 89, 59), (62, 92, 90, 60), (79, 95, 92, 62), (61, 91, 93, 63), (42, 101, 99, 47), (47, 99, 98, 44), (10, 14, 203, 196), (164, 100, 111, 175), (78, 63, 225, 228), (166, 102, 100, 164), (169, 105, 97, 161), (174, 110, 96, 160), (167, 103, 102, 166), (160, 96, 103, 167), (165, 101, 104, 168), (170, 106, 105, 169), (172, 108, 106, 170), (158, 142, 235, 237), (175, 111, 108, 172), (171, 107, 109, 173), (63, 93, 224, 225), (91, 119, 121, 93), (95, 123, 120, 92), (94, 78, 228, 229), (92, 120, 118, 90), (90, 118, 117, 89), (85, 113, 116, 88), (80, 124, 115, 87), (87, 115, 114, 86), (94, 122, 124, 80), (89, 117, 125, 81), (86, 114, 112, 84), (53, 77, 227, 226), (84, 112, 123, 95), (131, 127, 126, 130), (44, 98, 210, 205), (130, 126, 219, 221), (147, 131, 130, 146), (119, 139, 141, 121), (123, 143, 140, 120), (141, 157, 236, 234), (120, 140, 138, 118), (118, 138, 137, 117), (113, 133, 136, 116), (124, 128, 135, 115), (115, 135, 134, 114), (122, 142, 128, 124), (117, 137, 129, 125), (114, 134, 132, 112), (142, 122, 231, 235), (112, 132, 143, 123), (163, 147, 146, 162), (97, 43, 202, 209), (139, 155, 157, 141), (143, 159, 156, 140), (93, 121, 230, 224), (140, 156, 154, 138), (138, 154, 153, 137), (133, 149, 152, 136), (128, 144, 151, 135), (135, 151, 150, 134), (142, 158, 144, 128), (137, 153, 145, 129), (134, 150, 148, 132), (157, 173, 238, 236), (132, 148, 159, 143), (125, 129, 220, 218), (99, 163, 162, 98), (155, 171, 173, 157), (159, 175, 172, 156), (121, 141, 234, 230), (156, 172, 170, 154), (154, 170, 169, 153), (149, 165, 168, 152), (144, 160, 167, 151), (151, 167, 166, 150), (158, 174, 160, 144), (153, 169, 161, 145), (150, 166, 164, 148), (109, 53, 226, 232), (148, 164, 175, 159), (113, 85, 177, 176), (85, 83, 178, 177), (83, 127, 179, 178), (127, 113, 176, 179), (133, 113, 181, 180), (113, 127, 182, 181), (127, 131, 183, 182), (131, 133, 180, 183), (149, 133, 185, 184), (133, 131, 186, 185), (131, 147, 187, 186), (147, 149, 184, 187), (165, 149, 189, 188), (149, 147, 190, 189), (147, 163, 191, 190), (163, 165, 188, 191), (101, 165, 193, 192), (165, 163, 194, 193), (163, 99, 195, 194), (99, 101, 192, 195), (212, 200, 201, 211), (213, 204, 200, 212), (198, 199, 204, 213), (206, 208, 207, 203), (203, 207, 205, 196), (196, 205, 202, 197), (215, 212, 211, 214), (219, 215, 214, 218), (205, 210, 209, 202), (221, 219, 218, 220), (223, 221, 220, 222), (217, 223, 222, 216), (210, 217, 216, 209), (81, 125, 218, 214), (126, 82, 215, 219), (55, 5, 199, 198), (4, 65, 211, 201), (11, 4, 201, 200), (67, 55, 198, 213), (14, 7, 206, 203), (145, 161, 216, 222), (43, 6, 197, 202), (66, 67, 213, 212), (65, 81, 214, 211), (5, 15, 204, 199), (162, 146, 223, 217), (82, 66, 212, 215), (7, 42, 208, 206), (110, 174, 239, 233), (77, 110, 233, 227), (173, 109, 232, 238), (155, 139, 251, 253), (119, 91, 244, 247), (58, 88, 242, 243), (139, 119, 247, 251), (168, 104, 248, 254), (171, 155, 253, 255), (51, 107, 249, 241), (91, 61, 245, 244), (61, 58, 243, 245), (136, 152, 252, 250), (88, 116, 246, 242), (107, 171, 255, 249), (116, 136, 250, 246), (48, 51, 241, 240), (152, 168, 254, 252)])
me_cube_003.materials.append(mat_darkmetal)
me_cube_003.materials.append(mat_whitebuttons)
me_cube_003.materials.append(mat_redbutton)
me_cube_003.materials.append(mat_glass)
me_cube_003.materials.append(mat_whitebg)
me_cube_003.materials.append(mat_greycloth)
me_cube_003.materials.append(mat_glass1)
me_cube_003.use_remesh_preserve_volume = False
me_cube_003.use_remesh_preserve_attributes = False
me_cube_003.use_mirror_vertex_groups = False
me_cube_003.update()
me_cube_002 = bpy.data.meshes.new('Cube.002')
me_cube_002.from_pydata([(-0.7995, -3.421, -1.308), (-0.8998, -3.285, 0.6922), (-0.7995, -1.421, -1.308), (-0.8998, -1.151, 0.6922), (0.7995, -3.421, -1.308), (0.8998, -3.285, 0.6922), (0.7995, -1.421, -1.308), (0.8998, -1.151, 0.6922), (-0.8998, -3.332, -0.9078), (-0.8998, -3.247, -0.5078), (-0.8998, -3.151, -0.1078), (-1.0, -3.354, 0.2922), (-1.0, -1.151, 0.2922), (-0.8998, -1.151, -0.1078), (-0.7995, -1.247, -0.5078), (-0.8998, -1.332, -0.9078), (1.0, -1.151, 0.2922), (0.8998, -1.151, -0.1078), (0.7995, -1.247, -0.5078), (0.8998, -1.332, -0.9078), (1.0, -3.354, 0.2922), (0.8998, -3.151, -0.1078), (0.8998, -3.247, -0.5078), (0.8998, -3.332, -0.9078), (-0.8998, 3.451, 0.6922), (0.8998, 3.451, 0.6922), (-1.0, 3.451, 0.2922), (-0.8998, 3.451, -0.1078), (1.0, 3.451, 0.2922), (0.8998, 3.451, -0.1078), (1.0, 0.4023, 0.2922), (0.8998, 0.4023, 0.6922), (-0.8998, 0.4023, 0.6922), (-1.0, 0.4023, 0.2922), (0.7995, 0.4023, -0.1078), (-0.7995, 0.4023, -0.1078), (0.8998, 0.1314, 0.6922), (-1.0, 0.1314, 0.2922), (-0.8998, 0.1314, -0.1078), (1.0, 0.1314, 0.2922), (-0.8998, 0.1314, 0.6922), (0.8998, 0.1314, -0.1078), (-0.8998, -3.213, -0.3893), (-0.8998, -1.213, -0.3893), (0.8998, -1.213, -0.3893), (0.8998, -3.213, -0.3893), (0.8998, 0.1049, -0.384), (0.4795, 3.451, 0.5881), (-0.4795, 3.451, 0.5881), (-0.8998, 0.1049, -0.384), (0.8998, -0.4024, 0.6922), (-1.0, -0.4024, 0.2922), (-0.8998, -0.4024, -0.1078), (1.0, -0.4024, 0.2922), (-0.8998, -0.4024, 0.6922), (0.8998, -0.4024, -0.1078), (0.8998, -0.5949, 0.6922), (-1.0, -0.5949, 0.2922), (-0.8998, -0.5949, -0.1078), (1.0, -0.5949, 0.2922), (-0.8998, -0.5949, 0.6922), (0.8998, -0.5949, -0.1078), (0.8925, -0.5809, -0.1875), (0.8925, -0.4004, -0.1875), (-0.8925, -0.4004, -0.1875), (-0.8925, -0.5809, -0.1875), (0.8934, -0.5569, -0.2569), (0.8934, -0.3961, -0.24), (-0.8934, -0.3961, -0.24), (-0.8934, -0.5569, -0.2569), (0.8921, -0.5204, -0.2991), (0.8921, -0.3879, -0.2697), (-0.8921, -0.3879, -0.2697), (-0.8921, -0.5204, -0.2991), (0.8914, -0.4453, -0.3273), (0.8914, -0.3659, -0.3043), (-0.8914, -0.3659, -0.3043), (-0.8914, -0.4453, -0.3273), (0.7995, 0.3154, -0.5065), (0.7995, 0.4023, -0.4195), (0.8998, 0.2962, -0.4671), (-0.7995, 0.4023, -0.4195), (-0.7995, 0.3154, -0.5065), (-0.8998, 0.2962, -0.4671), (-0.4795, 3.451, 0.3963), (0.4795, 3.451, 0.3963), (0.4795, 3.525, 0.5881), (0.4795, 3.525, 0.3963), (-0.4795, 3.525, 0.5881), (-0.4795, 3.525, 0.3963), (0.3656, 3.525, 0.5653), (0.3656, 3.525, 0.4191), (-0.3656, 3.525, 0.5653), (-0.3656, 3.525, 0.4191), (0.3656, 2.12, 0.5653), (0.3656, 2.12, 0.4191), (-0.3656, 2.12, 0.5653), (-0.3656, 2.12, 0.4191), (-0.6125, -3.341, 0.3697), (-0.5511, -3.298, 0.6147), (0.5511, -3.298, 0.6147), (0.6125, -3.341, 0.3697), (-0.237, -3.738, 0.5671), (-0.2132, -3.583, 0.6313), (0.2132, -3.583, 0.6313), (0.237, -3.738, 0.5671), (-0.1141, -3.855, 0.6633), (-0.1026, -3.762, 0.6818), (0.1026, -3.762, 0.6818), (0.1141, -3.855, 0.6633)], [], [(8, 15, 2, 0), (15, 19, 6, 2), (19, 23, 4, 6), (23, 8, 0, 4), (0, 2, 6, 4), (5, 7, 3, 1), (5, 1, 99, 100), (20, 11, 10, 21), (45, 42, 9, 22), (22, 9, 8, 23), (7, 5, 20, 16), (16, 20, 21, 17), (44, 45, 22, 18), (18, 22, 23, 19), (33, 32, 24, 26), (31, 30, 28, 25), (38, 35, 81, 83, 49), (14, 18, 19, 15), (1, 3, 12, 11), (11, 12, 13, 10), (42, 43, 14, 9), (9, 14, 15, 8), (24, 25, 47, 48), (26, 28, 29, 27), (30, 34, 29, 28), (35, 33, 26, 27), (34, 35, 27, 29), (32, 31, 25, 24), (40, 36, 31, 32), (18, 14, 82, 78), (38, 37, 33, 35), (39, 41, 34, 30), (36, 39, 30, 31), (37, 40, 32, 33), (51, 54, 40, 37), (50, 53, 39, 36), (53, 55, 41, 39), (52, 51, 37, 38), (55, 52, 38, 41), (54, 50, 36, 40), (10, 13, 43, 42), (13, 17, 44, 43), (17, 21, 45, 44), (21, 10, 42, 45), (48, 47, 86, 88), (41, 38, 49, 46), (34, 41, 46, 80, 79), (43, 49, 83, 82, 14), (46, 49, 43, 44), (35, 34, 79, 81), (60, 56, 50, 54), (61, 58, 65, 62), (58, 57, 51, 52), (59, 61, 55, 53), (56, 59, 53, 50), (57, 60, 54, 51), (12, 3, 60, 57), (7, 16, 59, 56), (16, 17, 61, 59), (13, 12, 57, 58), (17, 13, 58, 61), (3, 7, 56, 60), (65, 64, 68, 69), (52, 55, 63, 64), (55, 61, 62, 63), (58, 52, 64, 65), (67, 66, 70, 71), (63, 62, 66, 67), (62, 65, 69, 66), (64, 63, 67, 68), (70, 73, 77, 74), (66, 69, 73, 70), (68, 67, 71, 72), (69, 68, 72, 73), (74, 77, 76, 75), (72, 71, 75, 76), (73, 72, 76, 77), (71, 70, 74, 75), (78, 79, 80), (81, 82, 83), (81, 79, 78, 82), (18, 78, 80, 46, 44), (28, 26, 84, 85), (25, 28, 85, 47), (26, 24, 48, 84), (88, 86, 90, 92), (84, 48, 88, 89), (85, 84, 89, 87), (47, 85, 87, 86), (91, 93, 97, 95), (89, 88, 92, 93), (87, 89, 93, 91), (86, 87, 91, 90), (96, 94, 95, 97), (90, 91, 95, 94), (92, 90, 94, 96), (93, 92, 96, 97), (101, 100, 104, 105), (11, 20, 101, 98), (20, 5, 100, 101), (1, 11, 98, 99), (102, 105, 109, 106), (99, 98, 102, 103), (98, 101, 105, 102), (100, 99, 103, 104), (108, 107, 106, 109), (104, 103, 107, 108), (105, 104, 108, 109), (103, 102, 106, 107)])
me_cube_002.use_remesh_preserve_volume = False
me_cube_002.use_remesh_preserve_attributes = False
me_cube_002.use_mirror_vertex_groups = False
me_cube_002.update()
me_cube_001 = bpy.data.meshes.new('Cube.001')
me_cube_001.from_pydata([(-1.0, -1.0, -1.0), (-1.0, -1.0, 1.0), (-1.0, 1.0, -1.0), (-1.0, 1.0, 1.0), (1.0, -1.0, -1.0), (1.0, -1.0, 1.0), (1.0, 1.0, -1.0), (1.0, 1.0, 1.0), (-0.8766, 1.0, 1.0), (-0.8766, 1.0, -1.0), (-0.8766, -1.0, 1.0), (-0.8766, -1.0, -1.0), (0.8767, 1.0, 1.0), (0.8767, -1.0, -1.0), (0.8767, 1.0, -1.0), (0.8767, -1.0, 1.0), (-1.0, 0.8766, 1.0), (-1.0, 0.8766, -1.0), (1.0, 0.8766, 1.0), (1.0, 0.8766, -1.0), (-0.8766, 0.8766, 1.0), (-0.8766, 0.8766, -1.0), (0.8767, 0.8766, 1.0), (0.8767, 0.8766, -1.0), (-1.0, -0.8767, -1.0), (1.0, -0.8767, 1.0), (-0.8766, -0.8767, 1.0), (-0.8766, -0.8767, -1.0), (0.8767, -0.8767, 1.0), (0.8767, -0.8767, -1.0), (-1.0, -0.8767, 1.0), (1.0, -0.8767, -1.0), (-1.0, -0.8767, -11.49), (-1.0, -1.0, -11.49), (-0.8766, 1.0, -11.49), (-1.0, 1.0, -11.49), (1.0, 0.8766, -11.49), (1.0, 1.0, -11.49), (0.8767, -1.0, -11.49), (1.0, -1.0, -11.49), (-0.8766, -1.0, -11.49), (-0.8766, -0.8767, -11.49), (0.8767, 1.0, -11.49), (0.8767, -0.8767, -11.49), (-1.0, 0.8766, -11.49), (-0.8766, 0.8766, -11.49), (0.8767, 0.8766, -11.49), (1.0, -0.8767, -11.49), (1.051, 1.0, 14.96), (1.174, 1.0, 14.96), (1.174, -0.8767, 14.96), (1.174, -1.0, 14.96), (1.051, -1.0, 14.96), (1.051, -0.8767, 14.96), (1.174, 0.8766, 14.96), (1.051, 0.8766, 14.96)], [], [(16, 3, 2, 17), (12, 7, 6, 14), (25, 5, 4, 31), (10, 1, 0, 11), (13, 29, 43, 38), (20, 8, 3, 16), (22, 12, 8, 20), (4, 13, 38, 39), (15, 10, 11, 13), (3, 8, 9, 2), (5, 15, 13, 4), (25, 18, 54, 50), (21, 9, 14, 23), (8, 12, 14, 9), (27, 21, 23, 29), (28, 15, 52, 53), (24, 17, 21, 27), (28, 22, 20, 26), (26, 20, 16, 30), (29, 23, 19, 31), (7, 18, 19, 6), (30, 16, 17, 24), (1, 30, 24, 0), (9, 21, 45, 34), (10, 26, 30, 1), (15, 28, 26, 10), (0, 24, 32, 33), (5, 25, 50, 51), (11, 27, 29, 13), (18, 25, 31, 19), (46, 42, 37, 36), (44, 35, 34, 45), (38, 43, 47, 39), (33, 32, 41, 40), (19, 23, 46, 36), (24, 27, 41, 32), (23, 14, 42, 46), (2, 9, 34, 35), (31, 4, 39, 47), (17, 2, 35, 44), (14, 6, 37, 42), (11, 0, 33, 40), (21, 17, 44, 45), (29, 31, 47, 43), (6, 19, 36, 37), (27, 11, 40, 41), (54, 49, 48, 55), (50, 54, 55, 53), (51, 50, 53, 52), (12, 22, 55, 48), (15, 5, 51, 52), (18, 7, 49, 54), (22, 28, 53, 55), (7, 12, 48, 49)])
me_cube_001.use_remesh_preserve_volume = False
me_cube_001.use_remesh_preserve_attributes = False
me_cube_001.use_mirror_vertex_groups = False
me_cube_001.update()
me_cube = bpy.data.meshes.new('Cube')
me_cube.from_pydata([(-1.0, -1.0, -1.0), (-1.0, -1.0, 1.0), (-1.0, 1.0, -1.0), (-1.0, 1.0, 1.0), (1.0, -1.0, -1.0), (1.0, -1.0, 1.0), (1.0, 1.0, -1.0), (1.0, 1.0, 1.0), (-0.8766, 1.0, 1.0), (-0.8766, 1.0, -1.0), (-0.8766, -1.0, 1.0), (-0.8766, -1.0, -1.0), (0.8767, 1.0, 1.0), (0.8767, -1.0, -1.0), (0.8767, 1.0, -1.0), (0.8767, -1.0, 1.0), (-1.0, 0.8766, 1.0), (-1.0, 0.8766, -1.0), (1.0, 0.8766, 1.0), (1.0, 0.8766, -1.0), (-0.8766, 0.8766, 1.0), (-0.8766, 0.8766, -1.0), (0.8767, 0.8766, 1.0), (0.8767, 0.8766, -1.0), (-1.0, -0.8767, -1.0), (1.0, -0.8767, 1.0), (-0.8766, -0.8767, 1.0), (-0.8766, -0.8767, -1.0), (0.8767, -0.8767, 1.0), (0.8767, -0.8767, -1.0), (-1.0, -0.8767, 1.0), (1.0, -0.8767, -1.0), (-1.0, -0.8767, -11.49), (-1.0, -1.0, -11.49), (-0.8766, 1.0, -11.49), (-1.0, 1.0, -11.49), (1.0, 0.8766, -11.49), (1.0, 1.0, -11.49), (0.8767, -1.0, -11.49), (1.0, -1.0, -11.49), (-0.8766, -1.0, -11.49), (-0.8766, -0.8767, -11.49), (0.8767, 1.0, -11.49), (0.8767, -0.8767, -11.49), (-1.0, 0.8766, -11.49), (-0.8766, 0.8766, -11.49), (0.8767, 0.8766, -11.49), (1.0, -0.8767, -11.49), (1.051, 1.0, 14.96), (1.174, 1.0, 14.96), (1.174, -0.8767, 14.96), (1.174, -1.0, 14.96), (1.051, -1.0, 14.96), (1.051, -0.8767, 14.96), (1.174, 0.8766, 14.96), (1.051, 0.8766, 14.96)], [], [(16, 3, 2, 17), (12, 7, 6, 14), (25, 5, 4, 31), (10, 1, 0, 11), (13, 29, 43, 38), (20, 8, 3, 16), (22, 12, 8, 20), (4, 13, 38, 39), (15, 10, 11, 13), (3, 8, 9, 2), (5, 15, 13, 4), (25, 18, 54, 50), (21, 9, 14, 23), (8, 12, 14, 9), (27, 21, 23, 29), (28, 15, 52, 53), (24, 17, 21, 27), (28, 22, 20, 26), (26, 20, 16, 30), (29, 23, 19, 31), (7, 18, 19, 6), (30, 16, 17, 24), (1, 30, 24, 0), (9, 21, 45, 34), (10, 26, 30, 1), (15, 28, 26, 10), (0, 24, 32, 33), (5, 25, 50, 51), (11, 27, 29, 13), (18, 25, 31, 19), (46, 42, 37, 36), (44, 35, 34, 45), (38, 43, 47, 39), (33, 32, 41, 40), (19, 23, 46, 36), (24, 27, 41, 32), (23, 14, 42, 46), (2, 9, 34, 35), (31, 4, 39, 47), (17, 2, 35, 44), (14, 6, 37, 42), (11, 0, 33, 40), (21, 17, 44, 45), (29, 31, 47, 43), (6, 19, 36, 37), (27, 11, 40, 41), (54, 49, 48, 55), (50, 54, 55, 53), (51, 50, 53, 52), (12, 22, 55, 48), (15, 5, 51, 52), (18, 7, 49, 54), (22, 28, 53, 55), (7, 12, 48, 49)])
me_cube.use_remesh_preserve_volume = False
me_cube.use_remesh_preserve_attributes = False
me_cube.use_mirror_vertex_groups = False
me_cube.update()
me_plane = bpy.data.meshes.new('Plane')
me_plane.from_pydata([(-1.309, -1.309, -0.001564), (1.309, -1.309, -0.001564), (-1.309, 1.309, -0.001564), (1.309, 1.309, -0.001564), (1.309, -1.309, 1.195), (1.309, 1.309, 1.195), (-1.309, 1.309, 1.195), (1.309, 1.309, 1.195), (-1.309, -1.309, 1.195), (-1.309, 1.309, 1.195), (-1.309, -1.309, 1.195), (1.309, -1.309, 1.195)], [], [(0, 1, 3, 2), (3, 1, 4, 5), (2, 3, 7, 6), (0, 2, 9, 8), (1, 0, 10, 11)])
me_plane.use_remesh_preserve_volume = False
me_plane.use_remesh_preserve_attributes = False
me_plane.use_mirror_vertex_groups = False
me_plane.update()

# ---- objects
ob_base = bpy.data.objects.new('Base', me_cube_009)
ob_tape = bpy.data.objects.new('Tape', me_cube_008)
ob_rotators = bpy.data.objects.new('Rotators', me_cube_007)
ob_speaker = bpy.data.objects.new('Speaker', me_cube_006)
ob_otherbuttons = bpy.data.objects.new('OtherButtons', me_cube_005)
ob_onbutton = bpy.data.objects.new('OnButton', me_cube_004)
ob_spot = bpy.data.objects.new('Spot', light_spot)
ob_camera = bpy.data.objects.new('Camera', cam_camera)
ob_recorder = bpy.data.objects.new('Recorder', me_cube_003)
ob_gun = bpy.data.objects.new('Gun', me_cube_002)
ob_chair_001 = bpy.data.objects.new('Chair.001', me_cube_001)
ob_chair = bpy.data.objects.new('Chair', me_cube)
ob_roomframe = bpy.data.objects.new('RoomFrame', me_plane)

# ---- transforms, parenting, visibility, modifiers, constraints
ob_base.location = (-0.1194, -1.273, 5.817)
ob_base.scale = (0.5711, 0.3754, 0.08218)
ob_base.lineart.crease_threshold = 0.0
ob_tape.location = (-0.1194, -1.273, 5.817)
ob_tape.scale = (0.5711, 0.3754, 0.08218)
ob_tape.lineart.crease_threshold = 0.0
ob_rotators.location = (-0.1194, -1.273, 5.817)
ob_rotators.scale = (0.5711, 0.3754, 0.08218)
ob_rotators.lineart.crease_threshold = 0.0
ob_speaker.location = (-0.1194, -1.273, 5.817)
ob_speaker.scale = (0.5711, 0.3754, 0.08218)
ob_speaker.lineart.crease_threshold = 0.0
ob_otherbuttons.location = (-0.1194, -1.273, 5.817)
ob_otherbuttons.scale = (0.5711, 0.3754, 0.08218)
ob_otherbuttons.lineart.crease_threshold = 0.0
ob_onbutton.location = (-0.1194, -1.273, 5.817)
ob_onbutton.scale = (0.5711, 0.3754, 0.08218)
ob_onbutton.lineart.crease_threshold = 0.0
ob_spot.location = (5.129, -8.949, 61.61)
ob_spot.rotation_euler = (0.0, 0.2661, 0.0)
ob_spot.lineart.crease_threshold = 0.0
ob_camera.location = (1.739, -2.061, 10.89)
ob_camera.rotation_euler = (0.574, 7.29e-07, 1.039)
ob_camera.lineart.crease_threshold = 0.0
ob_recorder.location = (-0.1194, -1.273, 5.817)
ob_recorder.scale = (0.5711, 0.3754, 0.08218)
ob_recorder.lineart.crease_threshold = 0.0
ob_gun.location = (-0.4399, 0.1386, 5.722)
ob_gun.rotation_euler = (-1.571, 1.571, 0.0)
ob_gun.scale = (0.09976, 0.2456, 0.5409)
ob_gun.lineart.crease_threshold = 0.0
ob_chair_001.location = (-11.41, 0.0, 3.422)
ob_chair_001.rotation_euler = (0.0, -0.0, 3.142)
ob_chair_001.scale = (1.902, 1.902, 0.2987)
ob_chair_001.lineart.crease_threshold = 0.0
ob_chair.location = (2.318, 0.0, 3.422)
ob_chair.scale = (1.902, 1.902, 0.2987)
ob_chair.lineart.crease_threshold = 0.0
ob_roomframe.location = (0.0, 0.0, 0.0)
ob_roomframe.scale = (15.64, 12.18, 15.64)
ob_roomframe.lineart.crease_threshold = 0.0

# ---- collection membership
col_collection_1.objects.link(ob_base)
col_collection_1.objects.link(ob_tape)
col_collection_1.objects.link(ob_rotators)
col_collection_1.objects.link(ob_speaker)
col_collection_1.objects.link(ob_otherbuttons)
col_collection_1.objects.link(ob_onbutton)
col_collection_1.objects.link(ob_spot)
col_collection_1.objects.link(ob_camera)
col_collection_1.objects.link(ob_recorder)
col_collection_1.objects.link(ob_gun)
col_collection_1.objects.link(ob_chair_001)
col_collection_1.objects.link(ob_chair)
col_collection_1.objects.link(ob_roomframe)

# ---- scene / render settings (as saved in the file)
scene.camera = ob_camera
scene.frame_start = 1; scene.frame_end = 250; scene.frame_set(1)
scene.render.engine = 'CYCLES'
scene.render.resolution_percentage = 50
scene.render.dither_intensity = 0.0
scene.cycles.use_denoising = False
scene.cycles.samples = 128
scene.cycles.sampling_pattern = 'TABULATED_SOBOL'
scene.cycles.light_sampling_threshold = 0.0
scene.cycles.use_adaptive_sampling = False
scene.cycles.use_light_tree = False
scene.cycles.blur_glossy = 0.0
scene.cycles.sample_clamp_indirect = 0.0
scene.cycles.bake_type = 'UV'
scene.view_settings.view_transform = 'Standard'
bpy.context.view_layer.update()
